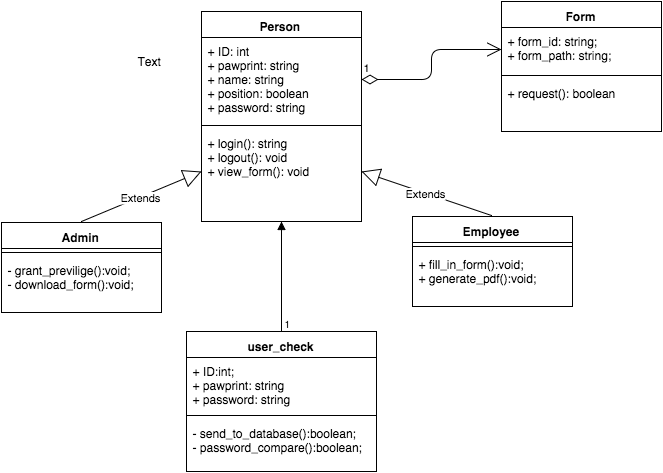

The diagram above was exported from draw.io. Its source (the exported page's mxGraphModel, read from the mxfile embedded in the PNG):
<mxGraphModel dx="786" dy="463" grid="1" gridSize="10" guides="1" tooltips="1" connect="1" fold="1" page="1" pageScale="1" pageWidth="826" pageHeight="1169" background="#ffffff" math="0">
  <root>
    <mxCell id="0" />
    <mxCell id="1" parent="0" />
    <mxCell id="2" value="Person" style="swimlane;html=1;fontStyle=1;align=center;verticalAlign=top;childLayout=stackLayout;horizontal=1;startSize=26;horizontalStack=0;resizeParent=1;resizeLast=0;collapsible=1;marginBottom=0;swimlaneFillColor=#ffffff;" parent="1" vertex="1">
      <mxGeometry x="310" y="70" width="160" height="210" as="geometry" />
    </mxCell>
    <mxCell id="3" value="+ ID: int&lt;div&gt;&lt;span&gt;+ pawprint: string&lt;/span&gt;&lt;br&gt;&lt;/div&gt;&lt;div&gt;&lt;span&gt;+ name: string&lt;/span&gt;&lt;span&gt;&lt;br&gt;&lt;/span&gt;&lt;/div&gt;&lt;div&gt;&lt;span&gt;+ position: boolean&lt;/span&gt;&lt;/div&gt;&lt;div&gt;+ password: string&lt;/div&gt;" style="text;html=1;strokeColor=none;fillColor=none;align=left;verticalAlign=top;spacingLeft=4;spacingRight=4;whiteSpace=wrap;overflow=hidden;rotatable=0;points=[[0,0.5],[1,0.5]];portConstraint=eastwest;" parent="2" vertex="1">
      <mxGeometry y="26" width="160" height="84" as="geometry" />
    </mxCell>
    <mxCell id="4" value="" style="line;html=1;strokeWidth=1;fillColor=none;align=left;verticalAlign=middle;spacingTop=-1;spacingLeft=3;spacingRight=3;rotatable=0;labelPosition=right;points=[];portConstraint=eastwest;" parent="2" vertex="1">
      <mxGeometry y="110" width="160" height="8" as="geometry" />
    </mxCell>
    <mxCell id="5" value="+ login(): string&amp;nbsp;&lt;div&gt;+ logout(): void&amp;nbsp;&lt;/div&gt;&lt;div&gt;+ view_form(): void&lt;/div&gt;" style="text;html=1;strokeColor=none;fillColor=none;align=left;verticalAlign=top;spacingLeft=4;spacingRight=4;whiteSpace=wrap;overflow=hidden;rotatable=0;points=[[0,0.5],[1,0.5]];portConstraint=eastwest;" parent="2" vertex="1">
      <mxGeometry y="118" width="160" height="92" as="geometry" />
    </mxCell>
    <mxCell id="14" value="Extends" style="endArrow=block;endSize=16;endFill=0;html=1;exitX=0.5;exitY=0;" parent="1" edge="1">
      <mxGeometry width="160" relative="1" as="geometry">
        <mxPoint x="190" y="280" as="sourcePoint" />
        <mxPoint x="310" y="230" as="targetPoint" />
      </mxGeometry>
    </mxCell>
    <mxCell id="15" value="Extends" style="endArrow=block;endSize=16;endFill=0;html=1;exitX=0.5;exitY=0;" parent="1" edge="1">
      <mxGeometry width="160" relative="1" as="geometry">
        <mxPoint x="600" y="274" as="sourcePoint" />
        <mxPoint x="470" y="230" as="targetPoint" />
      </mxGeometry>
    </mxCell>
    <mxCell id="16" value="Admin" style="swimlane;html=1;fontStyle=1;align=center;verticalAlign=top;childLayout=stackLayout;horizontal=1;startSize=26;horizontalStack=0;resizeParent=1;resizeLast=0;collapsible=1;marginBottom=0;swimlaneFillColor=#ffffff;" parent="1" vertex="1">
      <mxGeometry x="110" y="281" width="160" height="90" as="geometry" />
    </mxCell>
    <mxCell id="18" value="" style="line;html=1;strokeWidth=1;fillColor=none;align=left;verticalAlign=middle;spacingTop=-1;spacingLeft=3;spacingRight=3;rotatable=0;labelPosition=right;points=[];portConstraint=eastwest;" parent="16" vertex="1">
      <mxGeometry y="26" width="160" height="8" as="geometry" />
    </mxCell>
    <mxCell id="19" value="- grant_previlige():void;&lt;div&gt;- download_form():void;&lt;/div&gt;" style="text;html=1;strokeColor=none;fillColor=none;align=left;verticalAlign=top;spacingLeft=4;spacingRight=4;whiteSpace=wrap;overflow=hidden;rotatable=0;points=[[0,0.5],[1,0.5]];portConstraint=eastwest;" parent="16" vertex="1">
      <mxGeometry y="34" width="160" height="56" as="geometry" />
    </mxCell>
    <mxCell id="20" value="Employee" style="swimlane;html=1;fontStyle=1;align=center;verticalAlign=top;childLayout=stackLayout;horizontal=1;startSize=26;horizontalStack=0;resizeParent=1;resizeLast=0;collapsible=1;marginBottom=0;swimlaneFillColor=#ffffff;" parent="1" vertex="1">
      <mxGeometry x="521" y="275" width="160" height="90" as="geometry" />
    </mxCell>
    <mxCell id="22" value="" style="line;html=1;strokeWidth=1;fillColor=none;align=left;verticalAlign=middle;spacingTop=-1;spacingLeft=3;spacingRight=3;rotatable=0;labelPosition=right;points=[];portConstraint=eastwest;" parent="20" vertex="1">
      <mxGeometry y="26" width="160" height="8" as="geometry" />
    </mxCell>
    <mxCell id="23" value="+ fill_in_form():void;&lt;div&gt;+ generate_pdf():void;&lt;/div&gt;" style="text;html=1;strokeColor=none;fillColor=none;align=left;verticalAlign=top;spacingLeft=4;spacingRight=4;whiteSpace=wrap;overflow=hidden;rotatable=0;points=[[0,0.5],[1,0.5]];portConstraint=eastwest;" parent="20" vertex="1">
      <mxGeometry y="34" width="160" height="56" as="geometry" />
    </mxCell>
    <mxCell id="25" value="user_check" style="swimlane;html=1;fontStyle=1;align=center;verticalAlign=top;childLayout=stackLayout;horizontal=1;startSize=26;horizontalStack=0;resizeParent=1;resizeLast=0;collapsible=1;marginBottom=0;swimlaneFillColor=#ffffff;" parent="1" vertex="1">
      <mxGeometry x="295" y="390" width="190" height="140" as="geometry" />
    </mxCell>
    <mxCell id="26" value="+ ID:int;&lt;div&gt;+ pawprint: string&lt;/div&gt;&lt;div&gt;+ password: string&amp;nbsp;&lt;/div&gt;" style="text;html=1;strokeColor=none;fillColor=none;align=left;verticalAlign=top;spacingLeft=4;spacingRight=4;whiteSpace=wrap;overflow=hidden;rotatable=0;points=[[0,0.5],[1,0.5]];portConstraint=eastwest;" parent="25" vertex="1">
      <mxGeometry y="26" width="190" height="54" as="geometry" />
    </mxCell>
    <mxCell id="27" value="" style="line;html=1;strokeWidth=1;fillColor=none;align=left;verticalAlign=middle;spacingTop=-1;spacingLeft=3;spacingRight=3;rotatable=0;labelPosition=right;points=[];portConstraint=eastwest;" parent="25" vertex="1">
      <mxGeometry y="80" width="190" height="8" as="geometry" />
    </mxCell>
    <mxCell id="28" value="- send_to_database():boolean;&lt;div&gt;- password_compare():boolean;&lt;/div&gt;" style="text;html=1;strokeColor=none;fillColor=none;align=left;verticalAlign=top;spacingLeft=4;spacingRight=4;whiteSpace=wrap;overflow=hidden;rotatable=0;points=[[0,0.5],[1,0.5]];portConstraint=eastwest;" parent="25" vertex="1">
      <mxGeometry y="88" width="190" height="32" as="geometry" />
    </mxCell>
    <mxCell id="29" value="" style="endArrow=block;endFill=1;html=1;edgeStyle=orthogonalEdgeStyle;align=left;verticalAlign=top;entryX=0.5;entryY=1;entryPerimeter=0;" parent="1" target="5" edge="1">
      <mxGeometry x="-1" relative="1" as="geometry">
        <mxPoint x="390" y="390" as="sourcePoint" />
        <mxPoint x="450" y="350" as="targetPoint" />
        <Array as="points" />
      </mxGeometry>
    </mxCell>
    <mxCell id="30" value="1" style="resizable=0;html=1;align=left;verticalAlign=bottom;labelBackgroundColor=#ffffff;fontSize=10;" parent="29" connectable="0" vertex="1">
      <mxGeometry x="-1" relative="1" as="geometry" />
    </mxCell>
    <mxCell id="31" value="Form" style="swimlane;html=1;fontStyle=1;align=center;verticalAlign=top;childLayout=stackLayout;horizontal=1;startSize=26;horizontalStack=0;resizeParent=1;resizeLast=0;collapsible=1;marginBottom=0;swimlaneFillColor=#ffffff;" parent="1" vertex="1">
      <mxGeometry x="610" y="60" width="160" height="130" as="geometry" />
    </mxCell>
    <mxCell id="32" value="+ form_id: string;&lt;div&gt;+ form_path: string;&lt;/div&gt;" style="text;html=1;strokeColor=none;fillColor=none;align=left;verticalAlign=top;spacingLeft=4;spacingRight=4;whiteSpace=wrap;overflow=hidden;rotatable=0;points=[[0,0.5],[1,0.5]];portConstraint=eastwest;" parent="31" vertex="1">
      <mxGeometry y="26" width="160" height="44" as="geometry" />
    </mxCell>
    <mxCell id="33" value="" style="line;html=1;strokeWidth=1;fillColor=none;align=left;verticalAlign=middle;spacingTop=-1;spacingLeft=3;spacingRight=3;rotatable=0;labelPosition=right;points=[];portConstraint=eastwest;" parent="31" vertex="1">
      <mxGeometry y="70" width="160" height="8" as="geometry" />
    </mxCell>
    <mxCell id="34" value="+ request(): boolean" style="text;html=1;strokeColor=none;fillColor=none;align=left;verticalAlign=top;spacingLeft=4;spacingRight=4;whiteSpace=wrap;overflow=hidden;rotatable=0;points=[[0,0.5],[1,0.5]];portConstraint=eastwest;" parent="31" vertex="1">
      <mxGeometry y="78" width="160" height="42" as="geometry" />
    </mxCell>
    <mxCell id="35" value="1" style="endArrow=open;html=1;endSize=12;startArrow=diamondThin;startSize=14;startFill=0;edgeStyle=orthogonalEdgeStyle;align=left;verticalAlign=bottom;entryX=0;entryY=0.5;" parent="1" source="3" target="32" edge="1">
      <mxGeometry x="-1" y="3" relative="1" as="geometry">
        <mxPoint x="450" y="30" as="sourcePoint" />
        <mxPoint x="610" y="30" as="targetPoint" />
        <Array as="points" />
      </mxGeometry>
    </mxCell>
    <mxCell id="36" value="Text" style="text;html=1;resizable=0;points=[];autosize=1;align=left;verticalAlign=top;spacingTop=-4;" parent="1" vertex="1">
      <mxGeometry x="244" y="110" width="40" height="20" as="geometry" />
    </mxCell>
  </root>
</mxGraphModel>